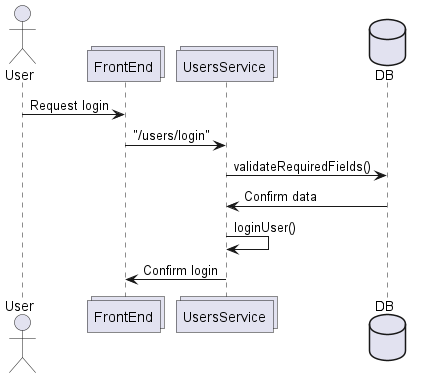

The diagram above was rendered by PlantUML. Its source (embedded in the PNG):
@startuml
actor User
collections FrontEnd
collections UsersService
database DB

User -> FrontEnd: Request login
FrontEnd -> UsersService: "/users/login"
UsersService  -> DB: validateRequiredFields()
DB -> UsersService: Confirm data
UsersService -> UsersService: loginUser()
UsersService -> FrontEnd: Confirm login
@enduml